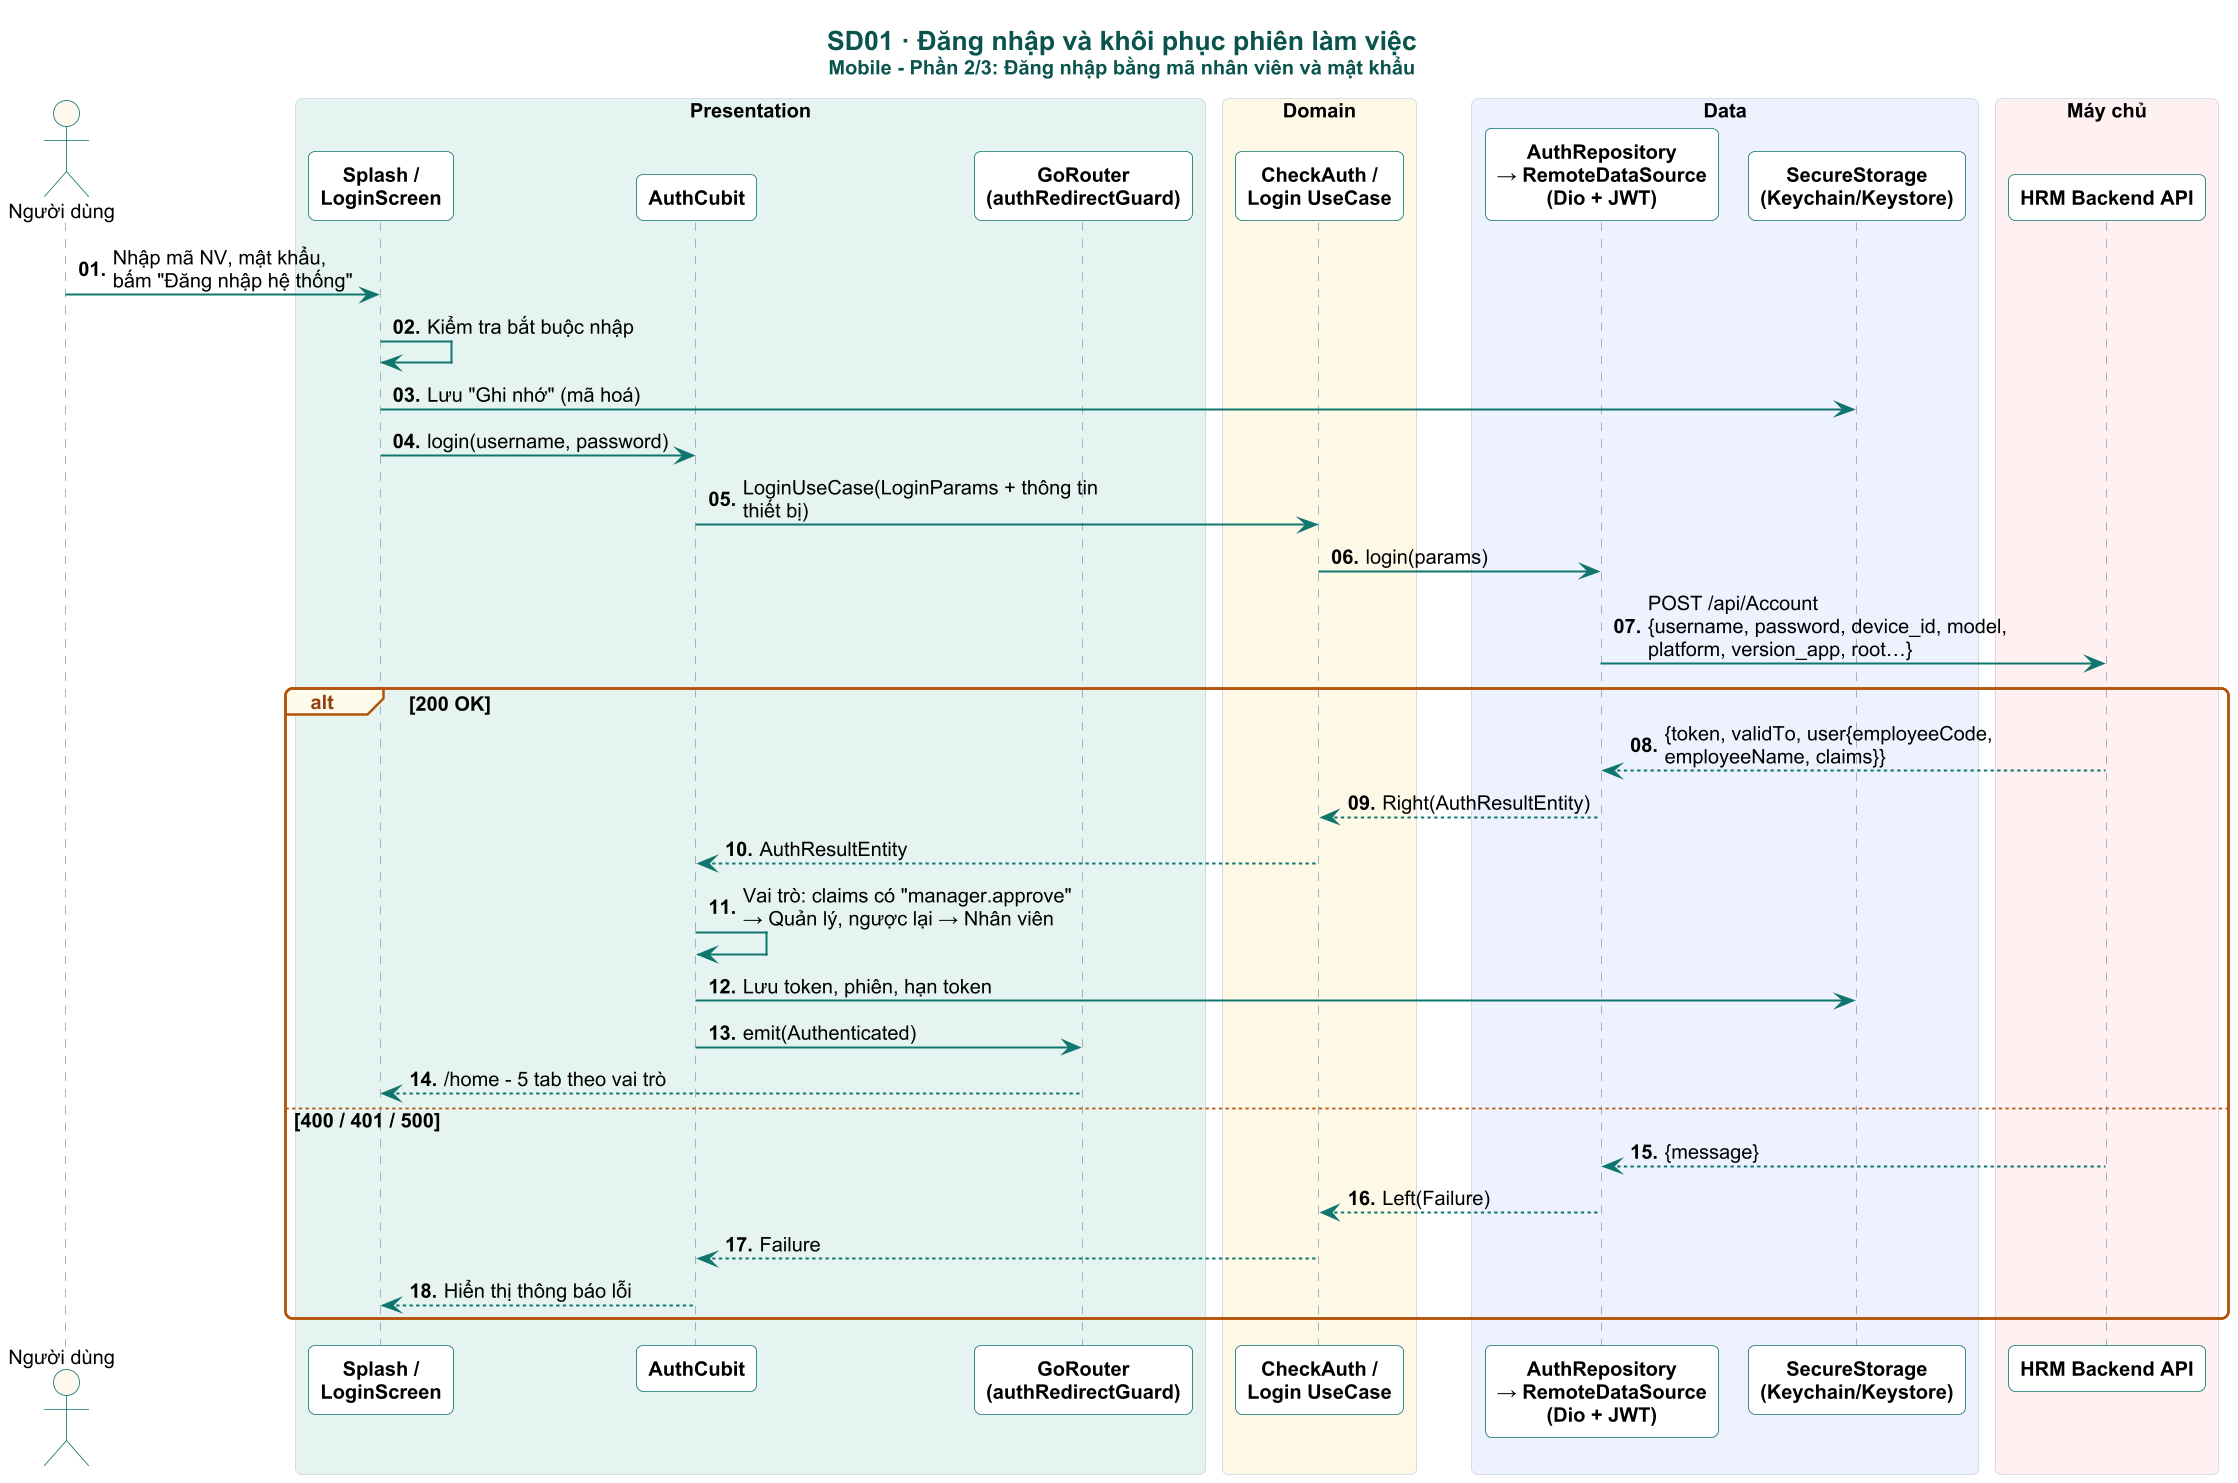

The diagram above was rendered by PlantUML. Its source (embedded in the PNG):
@startuml

skinparam dpi 160
skinparam defaultFontName Arial
skinparam defaultFontSize 12
skinparam shadowing false
skinparam roundCorner 8
skinparam maxMessageSize 230
skinparam sequenceMessageAlign left
skinparam responseMessageBelowArrow true
skinparam ParticipantPadding 4
skinparam BoxPadding 4
skinparam titleFontSize 16
skinparam titleFontStyle bold
skinparam titleFontColor #0A544E
skinparam sequence {
  ArrowColor #0F766E
  ArrowThickness 1.2
  LifeLineBorderColor #94A3B8
  LifeLineBackgroundColor #CCFBF1
  ParticipantBorderColor #0F766E
  ParticipantBackgroundColor #FFFFFF
  ParticipantFontStyle bold
  ActorBorderColor #0F766E
  ActorBackgroundColor #FFF8EC
  BoxBorderColor #CBD5E1
  GroupBorderColor #B45309
  GroupBackgroundColor #FFFBEB
  GroupHeaderFontColor #92400E
  DividerBackgroundColor #F0FDFA
  DividerBorderColor #0F766E
  ReferenceBackgroundColor #F8FAFC
}
skinparam note {
  BackgroundColor #FFF8EC
  BorderColor #F59E0B
  FontSize 11
}

autonumber "<b>00."
title SD01 · Đăng nhập và khôi phục phiên làm việc\n<size:12>Mobile - Phần 2/3: Đăng nhập bằng mã nhân viên và mật khẩu</size>
actor "Người dùng" as U
box "Presentation" #E6F4F1
participant "Splash /\nLoginScreen" as S
participant "AuthCubit" as C
participant "GoRouter\n(authRedirectGuard)" as R
end box
box "Domain" #FEF9E7
participant "CheckAuth /\nLogin UseCase" as UC
end box
box "Data" #EEF2FF
participant "AuthRepository\n→ RemoteDataSource\n(Dio + JWT)" as REPO
participant "SecureStorage\n(Keychain/Keystore)" as SEC
end box

box "Máy chủ" #FFF1F2
participant "HRM Backend API" as API
end box


hide unlinked

U -> S : Nhập mã NV, mật khẩu,\nbấm "Đăng nhập hệ thống"
S -> S : Kiểm tra bắt buộc nhập
S -> SEC : Lưu "Ghi nhớ" (mã hoá)
S -> C : login(username, password)
C -> UC : LoginUseCase(LoginParams + thông tin thiết bị)
UC -> REPO : login(params)
REPO -> API : POST /api/Account\n{username, password, device_id, model,\nplatform, version_app, root…}
alt 200 OK
  API --> REPO : {token, validTo, user{employeeCode,\nemployeeName, claims}}
  REPO --> UC : Right(AuthResultEntity)
  UC --> C : AuthResultEntity
  C -> C : Vai trò: claims có "manager.approve"\n→ Quản lý, ngược lại → Nhân viên
  C -> SEC : Lưu token, phiên, hạn token
  C -> R : emit(Authenticated)
  R --> S : /home - 5 tab theo vai trò
else 400 / 401 / 500
  API --> REPO : {message}
  REPO --> UC : Left(Failure)
  UC --> C : Failure
  C --> S : Hiển thị thông báo lỗi
end
@enduml